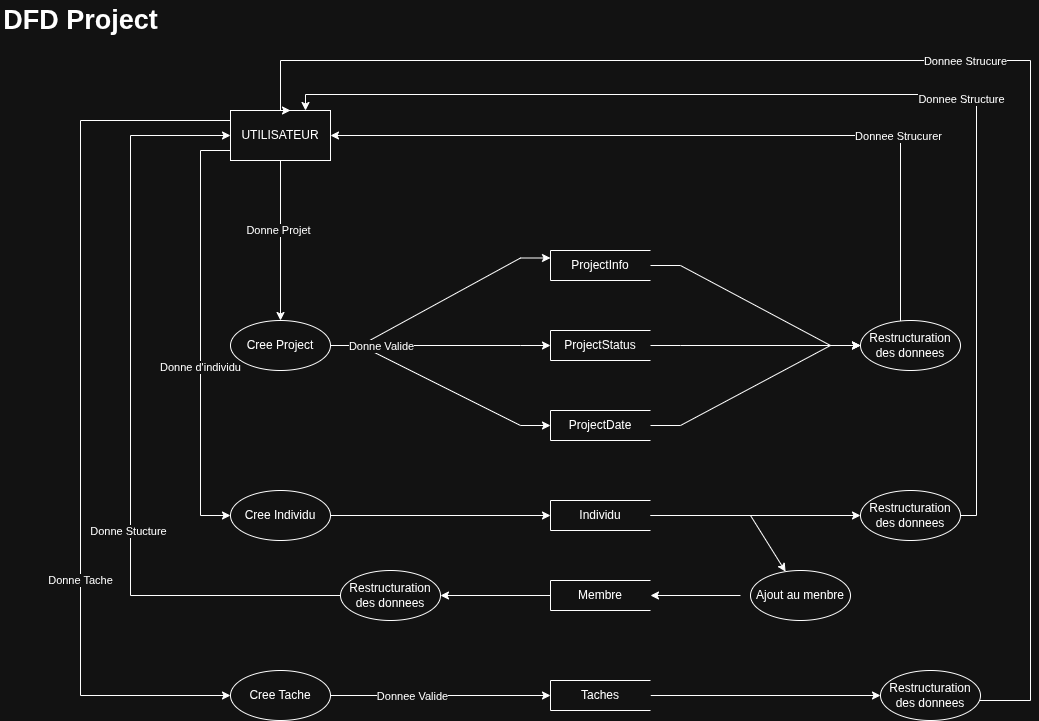

The diagram above was exported from draw.io. Its source (the exported page's mxGraphModel, read from the mxfile embedded in the PNG):
<mxGraphModel dx="2264" dy="1984" grid="1" gridSize="10" guides="1" tooltips="1" connect="1" arrows="1" fold="1" page="1" pageScale="1" pageWidth="850" pageHeight="1100" math="0" shadow="0">
  <root>
    <mxCell id="0" />
    <mxCell id="1" parent="0" />
    <mxCell id="rcA6MOEQHlQpCsddHhmf-7" parent="1" style="html=1;dashed=0;whiteSpace=wrap;" value="UTILISATEUR" vertex="1">
      <mxGeometry height="50" width="100" x="-50" y="-350" as="geometry" />
    </mxCell>
    <mxCell id="rcA6MOEQHlQpCsddHhmf-9" parent="1" style="html=1;dashed=0;whiteSpace=wrap;shape=partialRectangle;right=0;" value="ProjectInfo" vertex="1">
      <mxGeometry height="30" width="100" x="270" y="-210" as="geometry" />
    </mxCell>
    <mxCell id="rcA6MOEQHlQpCsddHhmf-10" parent="1" style="html=1;dashed=0;whiteSpace=wrap;shape=partialRectangle;right=0;" value="ProjectStatus" vertex="1">
      <mxGeometry height="30" width="100" x="270" y="-130" as="geometry" />
    </mxCell>
    <mxCell id="rcA6MOEQHlQpCsddHhmf-11" parent="1" style="html=1;dashed=0;whiteSpace=wrap;shape=partialRectangle;right=0;" value="ProjectDate" vertex="1">
      <mxGeometry height="30" width="100" x="270" y="-50" as="geometry" />
    </mxCell>
    <mxCell id="rcA6MOEQHlQpCsddHhmf-12" parent="1" style="html=1;dashed=0;whiteSpace=wrap;shape=partialRectangle;right=0;" value="Membre" vertex="1">
      <mxGeometry height="30" width="100" x="270" y="120" as="geometry" />
    </mxCell>
    <mxCell id="Ah5bW2aJ7iVNTzpckqsP-25" edge="1" parent="1" source="rcA6MOEQHlQpCsddHhmf-13" style="edgeStyle=orthogonalEdgeStyle;rounded=0;orthogonalLoop=1;jettySize=auto;html=1;" target="Ah5bW2aJ7iVNTzpckqsP-23">
      <mxGeometry relative="1" as="geometry" />
    </mxCell>
    <mxCell id="rcA6MOEQHlQpCsddHhmf-13" parent="1" style="html=1;dashed=0;whiteSpace=wrap;shape=partialRectangle;right=0;" value="Taches" vertex="1">
      <mxGeometry height="30" width="100" x="270" y="220" as="geometry" />
    </mxCell>
    <mxCell id="rcA6MOEQHlQpCsddHhmf-14" parent="1" style="html=1;dashed=0;whiteSpace=wrap;shape=partialRectangle;right=0;" value="Individu" vertex="1">
      <mxGeometry height="30" width="100" x="270" y="40" as="geometry" />
    </mxCell>
    <mxCell id="rcA6MOEQHlQpCsddHhmf-16" parent="1" style="shape=ellipse;html=1;dashed=0;whiteSpace=wrap;perimeter=ellipsePerimeter;" value="Cree Project" vertex="1">
      <mxGeometry height="50" width="100" x="-50" y="-140" as="geometry" />
    </mxCell>
    <mxCell id="rcA6MOEQHlQpCsddHhmf-18" parent="1" style="shape=ellipse;html=1;dashed=0;whiteSpace=wrap;perimeter=ellipsePerimeter;" value="Restructuration des donnees" vertex="1">
      <mxGeometry height="50" width="100" x="580" y="-140" as="geometry" />
    </mxCell>
    <mxCell id="rcA6MOEQHlQpCsddHhmf-19" edge="1" parent="1" source="rcA6MOEQHlQpCsddHhmf-7" style="endArrow=classic;html=1;rounded=0;" target="rcA6MOEQHlQpCsddHhmf-16" value="">
      <mxGeometry height="50" relative="1" width="50" as="geometry">
        <mxPoint x="470" y="190" as="sourcePoint" />
        <mxPoint x="520" y="140" as="targetPoint" />
      </mxGeometry>
    </mxCell>
    <mxCell id="rcA6MOEQHlQpCsddHhmf-20" connectable="0" parent="rcA6MOEQHlQpCsddHhmf-19" style="edgeLabel;html=1;align=center;verticalAlign=middle;resizable=0;points=[];" value="Donne Projet" vertex="1">
      <mxGeometry relative="1" x="-0.1327" y="-3" as="geometry">
        <mxPoint as="offset" />
      </mxGeometry>
    </mxCell>
    <mxCell id="rcA6MOEQHlQpCsddHhmf-21" edge="1" parent="1" source="rcA6MOEQHlQpCsddHhmf-16" style="endArrow=classic;html=1;rounded=0;entryX=0;entryY=0.25;entryDx=0;entryDy=0;edgeStyle=entityRelationEdgeStyle;" target="rcA6MOEQHlQpCsddHhmf-9" value="">
      <mxGeometry height="50" relative="1" width="50" as="geometry">
        <mxPoint x="50" y="-70" as="sourcePoint" />
        <mxPoint x="100" y="-120" as="targetPoint" />
      </mxGeometry>
    </mxCell>
    <mxCell id="rcA6MOEQHlQpCsddHhmf-22" edge="1" parent="1" source="rcA6MOEQHlQpCsddHhmf-16" style="endArrow=classic;html=1;rounded=0;entryX=0;entryY=0.5;entryDx=0;entryDy=0;edgeStyle=entityRelationEdgeStyle;" target="rcA6MOEQHlQpCsddHhmf-10" value="">
      <mxGeometry height="50" relative="1" width="50" as="geometry">
        <mxPoint x="30" y="-110" as="sourcePoint" />
        <mxPoint x="220" y="-177" as="targetPoint" />
      </mxGeometry>
    </mxCell>
    <mxCell id="rcA6MOEQHlQpCsddHhmf-23" edge="1" parent="1" source="rcA6MOEQHlQpCsddHhmf-16" style="endArrow=classic;html=1;rounded=0;edgeStyle=entityRelationEdgeStyle;" target="rcA6MOEQHlQpCsddHhmf-11" value="">
      <mxGeometry height="50" relative="1" width="50" as="geometry">
        <mxPoint x="190" y="-13" as="sourcePoint" />
        <mxPoint x="380" y="-80" as="targetPoint" />
      </mxGeometry>
    </mxCell>
    <mxCell id="rcA6MOEQHlQpCsddHhmf-28" connectable="0" parent="rcA6MOEQHlQpCsddHhmf-23" style="edgeLabel;html=1;align=center;verticalAlign=middle;resizable=0;points=[];" value="Donne Valide" vertex="1">
      <mxGeometry relative="1" x="-0.8548" y="-4" as="geometry">
        <mxPoint x="33" y="-4" as="offset" />
      </mxGeometry>
    </mxCell>
    <mxCell id="rcA6MOEQHlQpCsddHhmf-24" edge="1" parent="1" source="rcA6MOEQHlQpCsddHhmf-9" style="endArrow=classic;html=1;rounded=0;edgeStyle=entityRelationEdgeStyle;" target="rcA6MOEQHlQpCsddHhmf-18" value="">
      <mxGeometry height="50" relative="1" width="50" as="geometry">
        <mxPoint x="470" y="-33" as="sourcePoint" />
        <mxPoint x="660" y="-100" as="targetPoint" />
      </mxGeometry>
    </mxCell>
    <mxCell id="rcA6MOEQHlQpCsddHhmf-25" edge="1" parent="1" source="rcA6MOEQHlQpCsddHhmf-10" style="endArrow=classic;html=1;rounded=0;edgeStyle=entityRelationEdgeStyle;" target="rcA6MOEQHlQpCsddHhmf-18" value="">
      <mxGeometry height="50" relative="1" width="50" as="geometry">
        <mxPoint x="440" y="-33" as="sourcePoint" />
        <mxPoint x="630" y="-100" as="targetPoint" />
      </mxGeometry>
    </mxCell>
    <mxCell id="rcA6MOEQHlQpCsddHhmf-26" edge="1" parent="1" source="rcA6MOEQHlQpCsddHhmf-11" style="endArrow=classic;html=1;rounded=0;edgeStyle=entityRelationEdgeStyle;" target="rcA6MOEQHlQpCsddHhmf-18" value="">
      <mxGeometry height="50" relative="1" width="50" as="geometry">
        <mxPoint x="530" y="17" as="sourcePoint" />
        <mxPoint x="720" y="-50" as="targetPoint" />
      </mxGeometry>
    </mxCell>
    <mxCell id="rcA6MOEQHlQpCsddHhmf-27" edge="1" parent="1" source="rcA6MOEQHlQpCsddHhmf-18" style="endArrow=classic;html=1;rounded=0;edgeStyle=orthogonalEdgeStyle;" target="rcA6MOEQHlQpCsddHhmf-7" value="">
      <mxGeometry height="50" relative="1" width="50" as="geometry">
        <Array as="points">
          <mxPoint x="620" y="-325" />
        </Array>
        <mxPoint x="470" y="-60" as="sourcePoint" />
        <mxPoint x="520" y="-110" as="targetPoint" />
      </mxGeometry>
    </mxCell>
    <mxCell id="rcA6MOEQHlQpCsddHhmf-29" connectable="0" parent="rcA6MOEQHlQpCsddHhmf-27" style="edgeLabel;html=1;align=center;verticalAlign=middle;resizable=0;points=[];" value="Donnee Strucurer" vertex="1">
      <mxGeometry relative="1" x="-0.5023" as="geometry">
        <mxPoint as="offset" />
      </mxGeometry>
    </mxCell>
    <mxCell id="rcA6MOEQHlQpCsddHhmf-30" parent="1" style="shape=ellipse;html=1;dashed=0;whiteSpace=wrap;perimeter=ellipsePerimeter;" value="Cree Tache" vertex="1">
      <mxGeometry height="50" width="100" x="-50" y="210" as="geometry" />
    </mxCell>
    <mxCell id="rcA6MOEQHlQpCsddHhmf-31" edge="1" parent="1" source="rcA6MOEQHlQpCsddHhmf-7" style="endArrow=classic;html=1;rounded=0;edgeStyle=orthogonalEdgeStyle;exitX=0;exitY=0.25;exitDx=0;exitDy=0;entryX=0;entryY=0.5;entryDx=0;entryDy=0;" target="rcA6MOEQHlQpCsddHhmf-30" value="">
      <mxGeometry height="50" relative="1" width="50" as="geometry">
        <Array as="points">
          <mxPoint x="-50" y="-340" />
          <mxPoint x="-200" y="-340" />
          <mxPoint x="-200" y="235" />
        </Array>
        <mxPoint x="-90" y="-280" as="sourcePoint" />
        <mxPoint x="-100" y="370" as="targetPoint" />
      </mxGeometry>
    </mxCell>
    <mxCell id="Ah5bW2aJ7iVNTzpckqsP-28" connectable="0" parent="rcA6MOEQHlQpCsddHhmf-31" style="edgeLabel;html=1;align=center;verticalAlign=middle;resizable=0;points=[];" value="Donne Tache" vertex="1">
      <mxGeometry relative="1" x="0.3943" y="-1" as="geometry">
        <mxPoint as="offset" />
      </mxGeometry>
    </mxCell>
    <mxCell id="Ah5bW2aJ7iVNTzpckqsP-1" parent="1" style="shape=ellipse;html=1;dashed=0;whiteSpace=wrap;perimeter=ellipsePerimeter;" value="Cree Individu" vertex="1">
      <mxGeometry height="50" width="100" x="-50" y="30" as="geometry" />
    </mxCell>
    <mxCell id="Ah5bW2aJ7iVNTzpckqsP-4" edge="1" parent="1" source="rcA6MOEQHlQpCsddHhmf-7" style="endArrow=classic;html=1;rounded=0;edgeStyle=orthogonalEdgeStyle;elbow=vertical;entryX=0;entryY=0.5;entryDx=0;entryDy=0;" target="Ah5bW2aJ7iVNTzpckqsP-1" value="">
      <mxGeometry height="50" relative="1" width="50" as="geometry">
        <Array as="points">
          <mxPoint x="-80" y="-310" />
          <mxPoint x="-80" y="55" />
        </Array>
        <mxPoint x="290" y="40" as="sourcePoint" />
        <mxPoint x="340" y="-10" as="targetPoint" />
      </mxGeometry>
    </mxCell>
    <mxCell id="Ah5bW2aJ7iVNTzpckqsP-19" connectable="0" parent="Ah5bW2aJ7iVNTzpckqsP-4" style="edgeLabel;html=1;align=center;verticalAlign=middle;resizable=0;points=[];" value="Donne d'individu" vertex="1">
      <mxGeometry relative="1" x="0.1576" y="-1" as="geometry">
        <mxPoint as="offset" />
      </mxGeometry>
    </mxCell>
    <mxCell id="Ah5bW2aJ7iVNTzpckqsP-5" edge="1" parent="1" source="Ah5bW2aJ7iVNTzpckqsP-1" style="endArrow=classic;html=1;rounded=0;exitX=1;exitY=0.5;exitDx=0;exitDy=0;entryX=0;entryY=0.5;entryDx=0;entryDy=0;" target="rcA6MOEQHlQpCsddHhmf-14" value="">
      <mxGeometry height="50" relative="1" width="50" as="geometry">
        <mxPoint x="140" y="170" as="sourcePoint" />
        <mxPoint x="190" y="120" as="targetPoint" />
      </mxGeometry>
    </mxCell>
    <mxCell id="Ah5bW2aJ7iVNTzpckqsP-7" parent="1" style="shape=ellipse;html=1;dashed=0;whiteSpace=wrap;perimeter=ellipsePerimeter;" value="Restructuration des donnees" vertex="1">
      <mxGeometry height="50" width="100" x="580" y="30" as="geometry" />
    </mxCell>
    <mxCell id="Ah5bW2aJ7iVNTzpckqsP-8" edge="1" parent="1" source="rcA6MOEQHlQpCsddHhmf-14" style="endArrow=classic;html=1;rounded=0;exitX=1;exitY=0.5;exitDx=0;exitDy=0;" target="Ah5bW2aJ7iVNTzpckqsP-7" value="">
      <mxGeometry height="50" relative="1" width="50" as="geometry">
        <mxPoint x="290" y="40" as="sourcePoint" />
        <mxPoint x="340" y="-10" as="targetPoint" />
      </mxGeometry>
    </mxCell>
    <mxCell id="Ah5bW2aJ7iVNTzpckqsP-9" edge="1" parent="1" source="Ah5bW2aJ7iVNTzpckqsP-7" style="endArrow=classic;html=1;rounded=0;exitX=1;exitY=0.5;exitDx=0;exitDy=0;entryX=0.75;entryY=0;entryDx=0;entryDy=0;edgeStyle=orthogonalEdgeStyle;libavoidRouting=1;" target="rcA6MOEQHlQpCsddHhmf-7" value="">
      <mxGeometry height="50" relative="1" width="50" as="geometry">
        <Array as="points">
          <mxPoint x="696" y="55" />
          <mxPoint x="696" y="-366" />
          <mxPoint x="25" y="-366" />
        </Array>
        <mxPoint x="290" y="40" as="sourcePoint" />
        <mxPoint x="340" y="-10" as="targetPoint" />
      </mxGeometry>
    </mxCell>
    <mxCell id="Ah5bW2aJ7iVNTzpckqsP-10" connectable="0" parent="Ah5bW2aJ7iVNTzpckqsP-9" style="edgeLabel;html=1;align=center;verticalAlign=middle;resizable=0;points=[];" value="Donnee Structure" vertex="1">
      <mxGeometry relative="1" x="-0.194" y="4" as="geometry">
        <mxPoint as="offset" />
      </mxGeometry>
    </mxCell>
    <mxCell id="Ah5bW2aJ7iVNTzpckqsP-11" parent="1" style="shape=ellipse;html=1;dashed=0;whiteSpace=wrap;perimeter=ellipsePerimeter;" value="Ajout au men&lt;span style=&quot;background-color: transparent; color: light-dark(rgb(0, 0, 0), rgb(255, 255, 255));&quot;&gt;bre&lt;/span&gt;" vertex="1">
      <mxGeometry height="50" width="100" x="470" y="110" as="geometry" />
    </mxCell>
    <mxCell id="Ah5bW2aJ7iVNTzpckqsP-18" edge="1" parent="1" source="Ah5bW2aJ7iVNTzpckqsP-12" style="edgeStyle=orthogonalEdgeStyle;rounded=0;orthogonalLoop=1;jettySize=auto;html=1;entryX=0;entryY=0.5;entryDx=0;entryDy=0;" target="rcA6MOEQHlQpCsddHhmf-7">
      <mxGeometry relative="1" as="geometry">
        <Array as="points">
          <mxPoint x="-150" y="135" />
          <mxPoint x="-150" y="-325" />
        </Array>
      </mxGeometry>
    </mxCell>
    <mxCell id="Ah5bW2aJ7iVNTzpckqsP-20" connectable="0" parent="Ah5bW2aJ7iVNTzpckqsP-18" style="edgeLabel;html=1;align=center;verticalAlign=middle;resizable=0;points=[];" value="Donne Stucture" vertex="1">
      <mxGeometry relative="1" x="-0.2857" y="3" as="geometry">
        <mxPoint as="offset" />
      </mxGeometry>
    </mxCell>
    <mxCell id="Ah5bW2aJ7iVNTzpckqsP-12" parent="1" style="shape=ellipse;html=1;dashed=0;whiteSpace=wrap;perimeter=ellipsePerimeter;" value="Restructuration des donnees" vertex="1">
      <mxGeometry height="50" width="100" x="60" y="110" as="geometry" />
    </mxCell>
    <mxCell id="Ah5bW2aJ7iVNTzpckqsP-13" edge="1" parent="1" source="rcA6MOEQHlQpCsddHhmf-14" style="endArrow=classic;html=1;rounded=0;" target="Ah5bW2aJ7iVNTzpckqsP-11" value="">
      <mxGeometry height="50" relative="1" width="50" as="geometry">
        <Array as="points">
          <mxPoint x="470" y="55" />
        </Array>
        <mxPoint x="290" y="50" as="sourcePoint" />
        <mxPoint x="340" as="targetPoint" />
      </mxGeometry>
    </mxCell>
    <mxCell id="Ah5bW2aJ7iVNTzpckqsP-14" edge="1" parent="1" style="endArrow=classic;html=1;rounded=0;" target="rcA6MOEQHlQpCsddHhmf-12" value="">
      <mxGeometry height="50" relative="1" width="50" as="geometry">
        <Array as="points" />
        <mxPoint x="460" y="135" as="sourcePoint" />
        <mxPoint x="565" y="196" as="targetPoint" />
      </mxGeometry>
    </mxCell>
    <mxCell id="Ah5bW2aJ7iVNTzpckqsP-16" edge="1" parent="1" source="rcA6MOEQHlQpCsddHhmf-12" style="endArrow=classic;html=1;rounded=0;entryX=1;entryY=0.5;entryDx=0;entryDy=0;" target="Ah5bW2aJ7iVNTzpckqsP-12" value="">
      <mxGeometry height="50" relative="1" width="50" as="geometry">
        <Array as="points" />
        <mxPoint x="290" y="120" as="sourcePoint" />
        <mxPoint x="200" y="120" as="targetPoint" />
      </mxGeometry>
    </mxCell>
    <mxCell id="Ah5bW2aJ7iVNTzpckqsP-21" edge="1" parent="1" source="rcA6MOEQHlQpCsddHhmf-30" style="endArrow=classic;html=1;rounded=0;exitX=1;exitY=0.5;exitDx=0;exitDy=0;entryX=0;entryY=0.5;entryDx=0;entryDy=0;" target="rcA6MOEQHlQpCsddHhmf-13" value="">
      <mxGeometry height="50" relative="1" width="50" as="geometry">
        <mxPoint x="300" y="20" as="sourcePoint" />
        <mxPoint x="350" y="-30" as="targetPoint" />
      </mxGeometry>
    </mxCell>
    <mxCell id="Ah5bW2aJ7iVNTzpckqsP-29" connectable="0" parent="Ah5bW2aJ7iVNTzpckqsP-21" style="edgeLabel;html=1;align=center;verticalAlign=middle;resizable=0;points=[];" value="Donnee Valide" vertex="1">
      <mxGeometry relative="1" x="-0.2636" as="geometry">
        <mxPoint as="offset" />
      </mxGeometry>
    </mxCell>
    <mxCell id="Ah5bW2aJ7iVNTzpckqsP-23" parent="1" style="shape=ellipse;html=1;dashed=0;whiteSpace=wrap;perimeter=ellipsePerimeter;" value="Restructuration des donnees" vertex="1">
      <mxGeometry height="50" width="100" x="600" y="210" as="geometry" />
    </mxCell>
    <mxCell id="Ah5bW2aJ7iVNTzpckqsP-26" edge="1" parent="1" source="Ah5bW2aJ7iVNTzpckqsP-23" style="edgeStyle=orthogonalEdgeStyle;rounded=0;orthogonalLoop=1;jettySize=auto;html=1;entryX=0.6;entryY=0;entryDx=0;entryDy=0;entryPerimeter=0;" target="rcA6MOEQHlQpCsddHhmf-7">
      <mxGeometry relative="1" as="geometry">
        <Array as="points">
          <mxPoint x="750" y="240" />
          <mxPoint x="750" y="-400" />
          <mxPoint y="-400" />
          <mxPoint y="-350" />
        </Array>
      </mxGeometry>
    </mxCell>
    <mxCell id="Ah5bW2aJ7iVNTzpckqsP-27" connectable="0" parent="Ah5bW2aJ7iVNTzpckqsP-26" style="edgeLabel;html=1;align=center;verticalAlign=middle;resizable=0;points=[];" value="Donnee Strucure" vertex="1">
      <mxGeometry relative="1" x="0.0082" as="geometry">
        <mxPoint as="offset" />
      </mxGeometry>
    </mxCell>
    <mxCell id="Ah5bW2aJ7iVNTzpckqsP-30" parent="1" style="text;strokeColor=none;fillColor=none;html=1;fontSize=27;fontStyle=1;verticalAlign=middle;align=center;autosizeText=1;" value="DFD Project" vertex="1">
      <mxGeometry height="40" width="160" x="-280" y="-460" as="geometry" />
    </mxCell>
  </root>
</mxGraphModel>